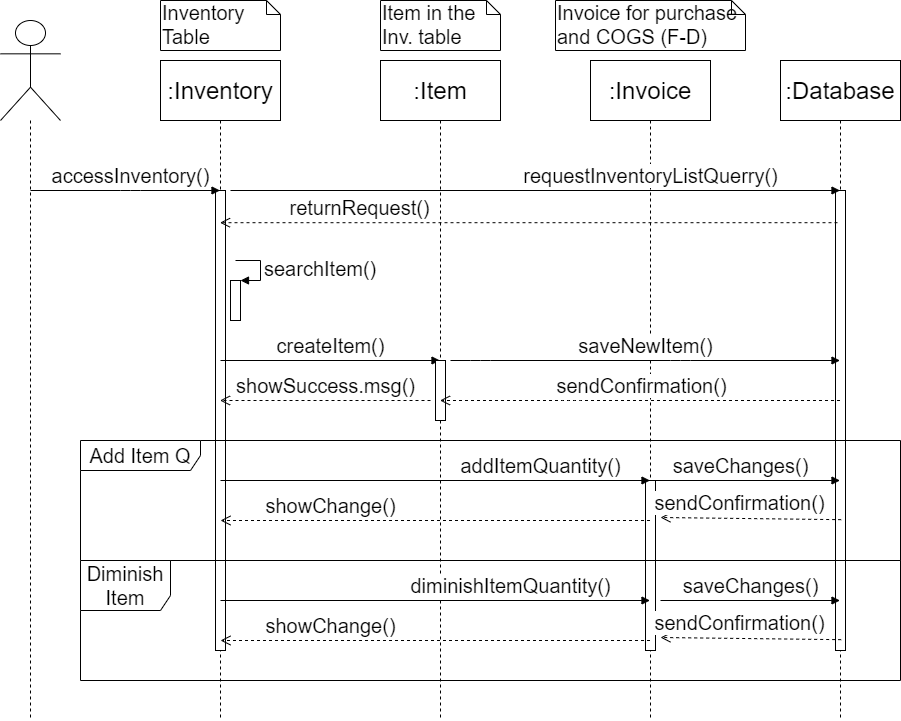

The diagram above was exported from draw.io. Its source (the exported page's mxGraphModel, read from the mxfile embedded in the PNG):
<mxGraphModel dx="782" dy="431" grid="1" gridSize="10" guides="1" tooltips="1" connect="1" arrows="1" fold="1" page="1" pageScale="1" pageWidth="1169" pageHeight="827" math="0" shadow="0">
  <root>
    <mxCell id="0" />
    <mxCell id="1" parent="0" />
    <mxCell id="t1x-JOoqdJyDRKMV1GtA-18" value=":Invoice" style="shape=umlLifeline;perimeter=lifelinePerimeter;whiteSpace=wrap;html=1;container=1;collapsible=0;recursiveResize=0;outlineConnect=0;size=60;fontSize=24;" parent="1" vertex="1">
      <mxGeometry x="630" y="60" width="120" height="660" as="geometry" />
    </mxCell>
    <mxCell id="t1x-JOoqdJyDRKMV1GtA-34" value="" style="html=1;points=[];perimeter=orthogonalPerimeter;fontSize=20;" parent="t1x-JOoqdJyDRKMV1GtA-18" vertex="1">
      <mxGeometry x="55" y="420" width="10" height="170" as="geometry" />
    </mxCell>
    <mxCell id="t1x-JOoqdJyDRKMV1GtA-5" value=":Database" style="shape=umlLifeline;perimeter=lifelinePerimeter;whiteSpace=wrap;html=1;container=1;collapsible=0;recursiveResize=0;outlineConnect=0;size=60;fontSize=24;" parent="1" vertex="1">
      <mxGeometry x="820" y="60" width="120" height="660" as="geometry" />
    </mxCell>
    <mxCell id="t1x-JOoqdJyDRKMV1GtA-32" value="" style="html=1;points=[];perimeter=orthogonalPerimeter;fontSize=20;" parent="t1x-JOoqdJyDRKMV1GtA-5" vertex="1">
      <mxGeometry x="55" y="130" width="10" height="460" as="geometry" />
    </mxCell>
    <mxCell id="t1x-JOoqdJyDRKMV1GtA-3" value=":Inventory" style="shape=umlLifeline;perimeter=lifelinePerimeter;whiteSpace=wrap;html=1;container=1;collapsible=0;recursiveResize=0;outlineConnect=0;size=60;fontSize=24;" parent="1" vertex="1">
      <mxGeometry x="200" y="60" width="120" height="660" as="geometry" />
    </mxCell>
    <mxCell id="t1x-JOoqdJyDRKMV1GtA-31" value="" style="html=1;points=[];perimeter=orthogonalPerimeter;fontSize=20;" parent="t1x-JOoqdJyDRKMV1GtA-3" vertex="1">
      <mxGeometry x="55" y="130" width="10" height="460" as="geometry" />
    </mxCell>
    <mxCell id="t1x-JOoqdJyDRKMV1GtA-11" value="" style="html=1;points=[];perimeter=orthogonalPerimeter;fontSize=20;" parent="t1x-JOoqdJyDRKMV1GtA-3" vertex="1">
      <mxGeometry x="70" y="220" width="10" height="40" as="geometry" />
    </mxCell>
    <mxCell id="t1x-JOoqdJyDRKMV1GtA-12" value="searchItem()" style="edgeStyle=orthogonalEdgeStyle;html=1;align=left;spacingLeft=2;endArrow=block;rounded=0;entryX=1;entryY=0;fontSize=20;" parent="t1x-JOoqdJyDRKMV1GtA-3" target="t1x-JOoqdJyDRKMV1GtA-11" edge="1">
      <mxGeometry relative="1" as="geometry">
        <mxPoint x="75" y="200" as="sourcePoint" />
        <Array as="points">
          <mxPoint x="100" y="200" />
        </Array>
      </mxGeometry>
    </mxCell>
    <mxCell id="t1x-JOoqdJyDRKMV1GtA-14" value="createItem()" style="html=1;verticalAlign=bottom;endArrow=block;fontSize=20;" parent="t1x-JOoqdJyDRKMV1GtA-3" target="t1x-JOoqdJyDRKMV1GtA-4" edge="1">
      <mxGeometry width="80" relative="1" as="geometry">
        <mxPoint x="60" y="300" as="sourcePoint" />
        <mxPoint x="140" y="300" as="targetPoint" />
      </mxGeometry>
    </mxCell>
    <mxCell id="t1x-JOoqdJyDRKMV1GtA-24" value="showChange()" style="html=1;verticalAlign=bottom;endArrow=open;dashed=1;endSize=8;fontSize=20;" parent="t1x-JOoqdJyDRKMV1GtA-3" source="t1x-JOoqdJyDRKMV1GtA-18" edge="1">
      <mxGeometry x="0.4878" relative="1" as="geometry">
        <mxPoint x="140" y="460" as="sourcePoint" />
        <mxPoint x="60" y="460" as="targetPoint" />
        <mxPoint as="offset" />
      </mxGeometry>
    </mxCell>
    <mxCell id="t1x-JOoqdJyDRKMV1GtA-20" value="Add Item Q" style="shape=umlFrame;whiteSpace=wrap;html=1;fontSize=20;width=120;height=30;" parent="1" vertex="1">
      <mxGeometry x="120" y="440" width="820" height="120" as="geometry" />
    </mxCell>
    <mxCell id="t1x-JOoqdJyDRKMV1GtA-1" value="" style="shape=umlLifeline;participant=umlActor;perimeter=lifelinePerimeter;whiteSpace=wrap;html=1;container=1;collapsible=0;recursiveResize=0;verticalAlign=top;spacingTop=36;labelBackgroundColor=#ffffff;outlineConnect=0;size=100;" parent="1" vertex="1">
      <mxGeometry x="40" y="20" width="60" height="700" as="geometry" />
    </mxCell>
    <mxCell id="t1x-JOoqdJyDRKMV1GtA-8" value="accessInventory()" style="html=1;verticalAlign=bottom;endArrow=block;fontSize=20;" parent="t1x-JOoqdJyDRKMV1GtA-1" target="t1x-JOoqdJyDRKMV1GtA-3" edge="1">
      <mxGeometry x="0.0554" width="80" relative="1" as="geometry">
        <mxPoint x="30" y="170" as="sourcePoint" />
        <mxPoint x="110" y="170" as="targetPoint" />
        <Array as="points">
          <mxPoint x="130" y="170" />
        </Array>
        <mxPoint as="offset" />
      </mxGeometry>
    </mxCell>
    <mxCell id="t1x-JOoqdJyDRKMV1GtA-4" value=":Item" style="shape=umlLifeline;perimeter=lifelinePerimeter;whiteSpace=wrap;html=1;container=1;collapsible=0;recursiveResize=0;outlineConnect=0;size=60;fontSize=24;" parent="1" vertex="1">
      <mxGeometry x="420" y="60" width="120" height="660" as="geometry" />
    </mxCell>
    <mxCell id="t1x-JOoqdJyDRKMV1GtA-15" value="saveNewItem()" style="html=1;verticalAlign=bottom;endArrow=block;fontSize=20;" parent="t1x-JOoqdJyDRKMV1GtA-4" target="t1x-JOoqdJyDRKMV1GtA-5" edge="1">
      <mxGeometry width="80" relative="1" as="geometry">
        <mxPoint x="70" y="300" as="sourcePoint" />
        <mxPoint x="150" y="310" as="targetPoint" />
        <Array as="points">
          <mxPoint x="100" y="300" />
          <mxPoint x="300" y="300" />
        </Array>
      </mxGeometry>
    </mxCell>
    <mxCell id="t1x-JOoqdJyDRKMV1GtA-33" value="" style="html=1;points=[];perimeter=orthogonalPerimeter;fontSize=20;" parent="t1x-JOoqdJyDRKMV1GtA-4" vertex="1">
      <mxGeometry x="55" y="300" width="10" height="60" as="geometry" />
    </mxCell>
    <mxCell id="t1x-JOoqdJyDRKMV1GtA-6" value="Inventory Table" style="shape=note;whiteSpace=wrap;html=1;size=14;verticalAlign=top;align=left;spacingTop=-6;fontSize=20;" parent="1" vertex="1">
      <mxGeometry x="200" width="120" height="50" as="geometry" />
    </mxCell>
    <mxCell id="t1x-JOoqdJyDRKMV1GtA-7" value="Item in the Inv. table" style="shape=note;whiteSpace=wrap;html=1;size=14;verticalAlign=top;align=left;spacingTop=-6;fontSize=20;" parent="1" vertex="1">
      <mxGeometry x="420" width="120" height="50" as="geometry" />
    </mxCell>
    <mxCell id="t1x-JOoqdJyDRKMV1GtA-9" value="requestInventoryListQuerry()" style="html=1;verticalAlign=bottom;endArrow=block;fontSize=20;" parent="1" target="t1x-JOoqdJyDRKMV1GtA-5" edge="1">
      <mxGeometry x="0.3782" width="80" relative="1" as="geometry">
        <mxPoint x="270" y="190" as="sourcePoint" />
        <mxPoint x="350" y="190" as="targetPoint" />
        <Array as="points">
          <mxPoint x="270" y="190" />
        </Array>
        <mxPoint as="offset" />
      </mxGeometry>
    </mxCell>
    <mxCell id="t1x-JOoqdJyDRKMV1GtA-10" value="returnRequest()" style="html=1;verticalAlign=bottom;endArrow=open;dashed=1;endSize=8;fontSize=20;exitX=0.2;exitY=0.07;exitDx=0;exitDy=0;exitPerimeter=0;" parent="1" source="t1x-JOoqdJyDRKMV1GtA-32" target="t1x-JOoqdJyDRKMV1GtA-3" edge="1">
      <mxGeometry x="0.5473" relative="1" as="geometry">
        <mxPoint x="790" y="220" as="sourcePoint" />
        <mxPoint x="670" y="220" as="targetPoint" />
        <mxPoint as="offset" />
      </mxGeometry>
    </mxCell>
    <mxCell id="t1x-JOoqdJyDRKMV1GtA-16" value="sendConfirmation()" style="html=1;verticalAlign=bottom;endArrow=open;dashed=1;endSize=8;fontSize=20;" parent="1" source="t1x-JOoqdJyDRKMV1GtA-5" target="t1x-JOoqdJyDRKMV1GtA-4" edge="1">
      <mxGeometry x="-0.0041" relative="1" as="geometry">
        <mxPoint x="760" y="400" as="sourcePoint" />
        <mxPoint x="680" y="400" as="targetPoint" />
        <Array as="points">
          <mxPoint x="610" y="400" />
        </Array>
        <mxPoint as="offset" />
      </mxGeometry>
    </mxCell>
    <mxCell id="t1x-JOoqdJyDRKMV1GtA-17" value="showSuccess.msg()" style="html=1;verticalAlign=bottom;endArrow=open;dashed=1;endSize=8;fontSize=20;" parent="1" target="t1x-JOoqdJyDRKMV1GtA-3" edge="1">
      <mxGeometry relative="1" as="geometry">
        <mxPoint x="470" y="400" as="sourcePoint" />
        <mxPoint x="390" y="400" as="targetPoint" />
      </mxGeometry>
    </mxCell>
    <mxCell id="t1x-JOoqdJyDRKMV1GtA-21" value="addItemQuantity()" style="html=1;verticalAlign=bottom;endArrow=block;fontSize=20;" parent="1" target="t1x-JOoqdJyDRKMV1GtA-18" edge="1">
      <mxGeometry x="0.4901" width="80" relative="1" as="geometry">
        <mxPoint x="260" y="480" as="sourcePoint" />
        <mxPoint x="340" y="480" as="targetPoint" />
        <mxPoint as="offset" />
      </mxGeometry>
    </mxCell>
    <mxCell id="t1x-JOoqdJyDRKMV1GtA-22" value="saveChanges()" style="html=1;verticalAlign=bottom;endArrow=block;fontSize=20;" parent="1" target="t1x-JOoqdJyDRKMV1GtA-5" edge="1">
      <mxGeometry width="80" relative="1" as="geometry">
        <mxPoint x="680" y="480" as="sourcePoint" />
        <mxPoint x="760" y="480" as="targetPoint" />
      </mxGeometry>
    </mxCell>
    <mxCell id="t1x-JOoqdJyDRKMV1GtA-23" value="sendConfirmation()" style="html=1;verticalAlign=bottom;endArrow=open;dashed=1;endSize=8;fontSize=20;" parent="1" edge="1">
      <mxGeometry x="0.1145" y="-1" relative="1" as="geometry">
        <mxPoint x="880.67" y="519.17" as="sourcePoint" />
        <mxPoint x="700" y="517" as="targetPoint" />
        <Array as="points" />
        <mxPoint x="-1" as="offset" />
      </mxGeometry>
    </mxCell>
    <mxCell id="t1x-JOoqdJyDRKMV1GtA-25" value="Diminish Item" style="shape=umlFrame;whiteSpace=wrap;html=1;fontSize=20;width=90;height=50;" parent="1" vertex="1">
      <mxGeometry x="120" y="560" width="820" height="120" as="geometry" />
    </mxCell>
    <mxCell id="t1x-JOoqdJyDRKMV1GtA-26" value="Invoice for purchase and COGS (F-D)" style="shape=note;whiteSpace=wrap;html=1;size=14;verticalAlign=top;align=left;spacingTop=-6;fontSize=20;" parent="1" vertex="1">
      <mxGeometry x="595" width="190" height="50" as="geometry" />
    </mxCell>
    <mxCell id="t1x-JOoqdJyDRKMV1GtA-28" value="diminishItemQuantity()" style="html=1;verticalAlign=bottom;endArrow=block;fontSize=20;" parent="1" edge="1">
      <mxGeometry x="0.3504" width="80" relative="1" as="geometry">
        <mxPoint x="260" y="600" as="sourcePoint" />
        <mxPoint x="689.5" y="600" as="targetPoint" />
        <mxPoint as="offset" />
      </mxGeometry>
    </mxCell>
    <mxCell id="t1x-JOoqdJyDRKMV1GtA-29" value="saveChanges()" style="html=1;verticalAlign=bottom;endArrow=block;fontSize=20;" parent="1" edge="1">
      <mxGeometry width="80" relative="1" as="geometry">
        <mxPoint x="700" y="600" as="sourcePoint" />
        <mxPoint x="879.5" y="600" as="targetPoint" />
      </mxGeometry>
    </mxCell>
    <mxCell id="t1x-JOoqdJyDRKMV1GtA-30" value="sendConfirmation()" style="html=1;verticalAlign=bottom;endArrow=open;dashed=1;endSize=8;fontSize=20;" parent="1" edge="1">
      <mxGeometry x="0.1145" y="-1" relative="1" as="geometry">
        <mxPoint x="880.6700000000001" y="639.1700000000001" as="sourcePoint" />
        <mxPoint x="700" y="637" as="targetPoint" />
        <Array as="points" />
        <mxPoint x="-1" as="offset" />
      </mxGeometry>
    </mxCell>
    <mxCell id="t1x-JOoqdJyDRKMV1GtA-27" value="showChange()" style="html=1;verticalAlign=bottom;endArrow=open;dashed=1;endSize=8;fontSize=20;" parent="1" edge="1">
      <mxGeometry x="0.4878" relative="1" as="geometry">
        <mxPoint x="689.5" y="640" as="sourcePoint" />
        <mxPoint x="260" y="640" as="targetPoint" />
        <mxPoint as="offset" />
      </mxGeometry>
    </mxCell>
  </root>
</mxGraphModel>